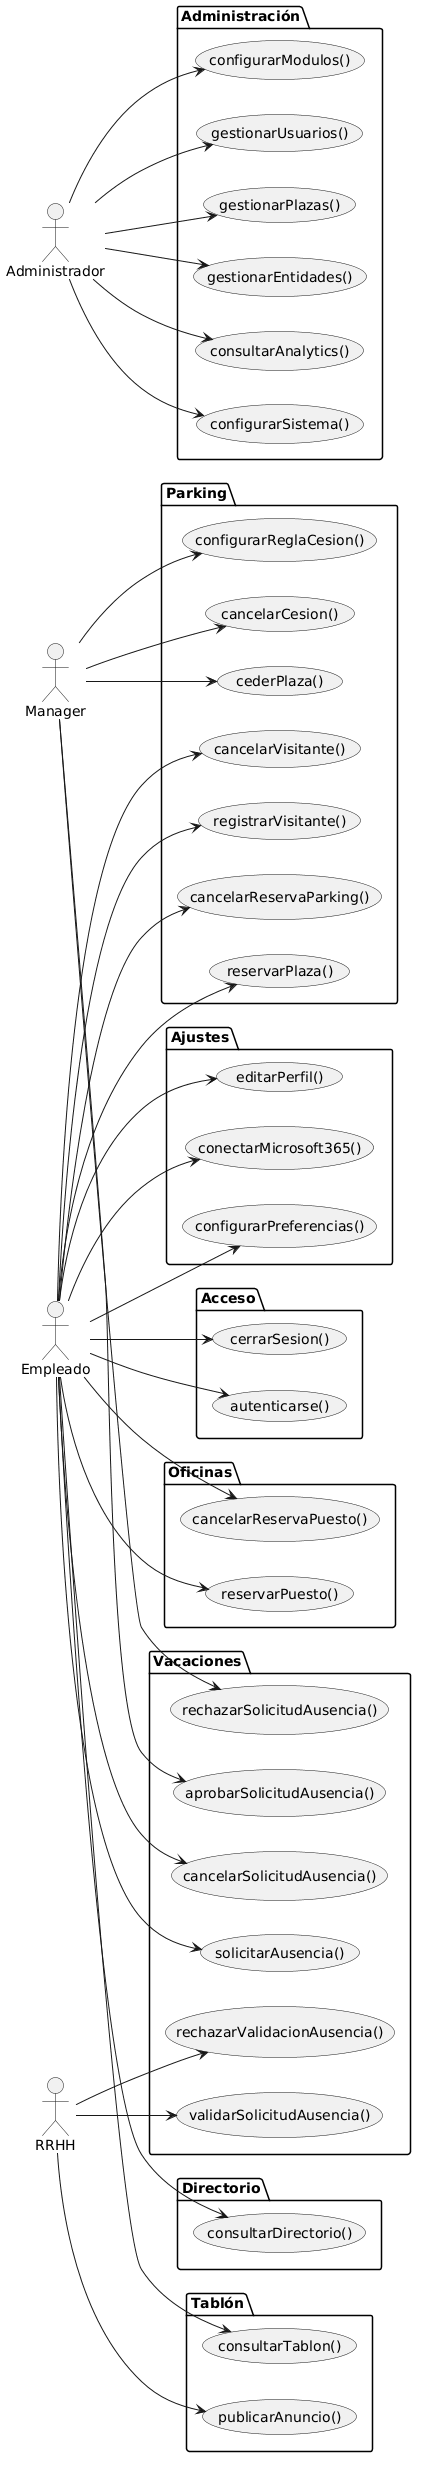

The diagram above was rendered by PlantUML. Its source (embedded in the PNG):
@startuml casosUso

left to right direction

actor "Empleado"      as empleado
actor "Manager"       as manager
actor "RRHH"          as rrhh
actor "Administrador" as admin

package "Acceso" {
  usecase "autenticarse()"           as UC_AUTH
  usecase "cerrarSesion()"           as UC_LOGOUT
}

package "Parking" {
  usecase "reservarPlaza()"          as UC_RP
  usecase "cancelarReservaParking()" as UC_CRP
  usecase "registrarVisitante()"     as UC_RV
  usecase "cancelarVisitante()"      as UC_CV
  usecase "cederPlaza()"             as UC_CP
  usecase "cancelarCesion()"         as UC_CC
  usecase "configurarReglaCesion()"  as UC_CRC
}

package "Oficinas" {
  usecase "reservarPuesto()"         as UC_RPO
  usecase "cancelarReservaPuesto()"  as UC_CRPO
}

package "Vacaciones" {
  usecase "solicitarAusencia()"           as UC_SA
  usecase "cancelarSolicitudAusencia()"   as UC_CSA
  usecase "aprobarSolicitudAusencia()"    as UC_ASA
  usecase "rechazarSolicitudAusencia()"   as UC_RSA
  usecase "validarSolicitudAusencia()"    as UC_VSA
  usecase "rechazarValidacionAusencia()"  as UC_RVA
}

package "Tablón" {
  usecase "consultarTablon()"        as UC_CT
  usecase "publicarAnuncio()"        as UC_PA
}

package "Directorio" {
  usecase "consultarDirectorio()"    as UC_CD
}

package "Ajustes" {
  usecase "editarPerfil()"           as UC_EP
  usecase "configurarPreferencias()" as UC_CFP
  usecase "conectarMicrosoft365()"   as UC_CM
}

package "Administración" {
  usecase "gestionarEntidades()"     as UC_GE
  usecase "gestionarPlazas()"        as UC_GP
  usecase "gestionarUsuarios()"      as UC_GU
  usecase "configurarModulos()"      as UC_CMO
  usecase "configurarSistema()"      as UC_CS
  usecase "consultarAnalytics()"     as UC_CA
}

' ── Empleado ─────────────────────────────────────────────────────────────────

empleado --> UC_AUTH
empleado --> UC_LOGOUT
empleado --> UC_RP
empleado --> UC_CRP
empleado --> UC_RV
empleado --> UC_CV
empleado --> UC_RPO
empleado --> UC_CRPO
empleado --> UC_SA
empleado --> UC_CSA
empleado --> UC_CT
empleado --> UC_CD
empleado --> UC_EP
empleado --> UC_CFP
empleado --> UC_CM

' ── Manager ──────────────────────────────────────────────────────────────────

manager --> UC_CP
manager --> UC_CC
manager --> UC_CRC
manager --> UC_ASA
manager --> UC_RSA

' ── RRHH ─────────────────────────────────────────────────────────────────────

rrhh --> UC_VSA
rrhh --> UC_RVA
rrhh --> UC_PA

' ── Administrador ────────────────────────────────────────────────────────────

admin --> UC_GE
admin --> UC_GP
admin --> UC_GU
admin --> UC_CMO
admin --> UC_CS
admin --> UC_CA

@enduml